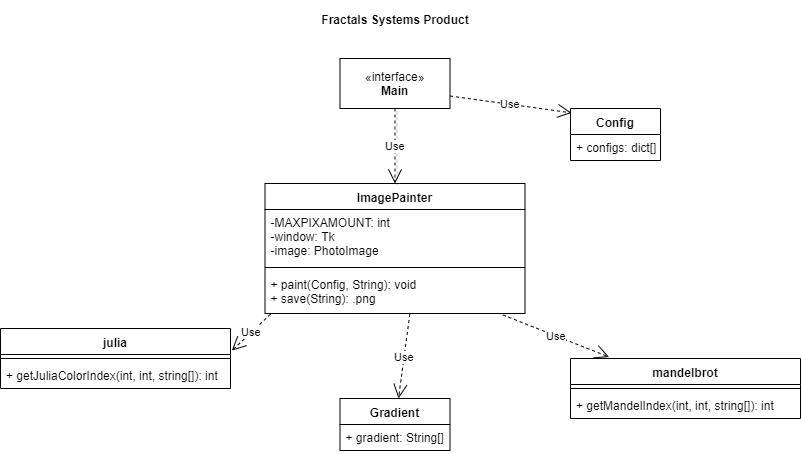

The diagram above was exported from draw.io. Its source (the exported page's mxGraphModel, read from the mxfile embedded in the PNG):
<mxGraphModel dx="971" dy="482" grid="1" gridSize="10" guides="1" tooltips="1" connect="1" arrows="1" fold="1" page="1" pageScale="1" pageWidth="850" pageHeight="1100" math="0" shadow="0">
  <root>
    <mxCell id="0" />
    <mxCell id="1" parent="0" />
    <mxCell id="kfRbyVQexUPtv9ZrUxoJ-1" value="Gradient" style="swimlane;fontStyle=1;align=center;verticalAlign=top;childLayout=stackLayout;horizontal=1;startSize=26;horizontalStack=0;resizeParent=1;resizeParentMax=0;resizeLast=0;collapsible=1;marginBottom=0;" vertex="1" parent="1">
      <mxGeometry x="369.5" y="440" width="110" height="52" as="geometry" />
    </mxCell>
    <mxCell id="kfRbyVQexUPtv9ZrUxoJ-2" value="+ gradient: String[]" style="text;strokeColor=none;fillColor=none;align=left;verticalAlign=top;spacingLeft=4;spacingRight=4;overflow=hidden;rotatable=0;points=[[0,0.5],[1,0.5]];portConstraint=eastwest;" vertex="1" parent="kfRbyVQexUPtv9ZrUxoJ-1">
      <mxGeometry y="26" width="110" height="26" as="geometry" />
    </mxCell>
    <mxCell id="kfRbyVQexUPtv9ZrUxoJ-9" value="Config" style="swimlane;fontStyle=1;align=center;verticalAlign=top;childLayout=stackLayout;horizontal=1;startSize=26;horizontalStack=0;resizeParent=1;resizeParentMax=0;resizeLast=0;collapsible=1;marginBottom=0;" vertex="1" parent="1">
      <mxGeometry x="600" y="150" width="90" height="52" as="geometry" />
    </mxCell>
    <mxCell id="kfRbyVQexUPtv9ZrUxoJ-10" value="+ configs: dict[]" style="text;strokeColor=none;fillColor=none;align=left;verticalAlign=top;spacingLeft=4;spacingRight=4;overflow=hidden;rotatable=0;points=[[0,0.5],[1,0.5]];portConstraint=eastwest;" vertex="1" parent="kfRbyVQexUPtv9ZrUxoJ-9">
      <mxGeometry y="26" width="90" height="26" as="geometry" />
    </mxCell>
    <mxCell id="kfRbyVQexUPtv9ZrUxoJ-11" value="julia" style="swimlane;fontStyle=1;align=center;verticalAlign=top;childLayout=stackLayout;horizontal=1;startSize=26;horizontalStack=0;resizeParent=1;resizeParentMax=0;resizeLast=0;collapsible=1;marginBottom=0;" vertex="1" parent="1">
      <mxGeometry x="30" y="370" width="230" height="60" as="geometry" />
    </mxCell>
    <mxCell id="kfRbyVQexUPtv9ZrUxoJ-13" value="" style="line;strokeWidth=1;fillColor=none;align=left;verticalAlign=middle;spacingTop=-1;spacingLeft=3;spacingRight=3;rotatable=0;labelPosition=right;points=[];portConstraint=eastwest;" vertex="1" parent="kfRbyVQexUPtv9ZrUxoJ-11">
      <mxGeometry y="26" width="230" height="8" as="geometry" />
    </mxCell>
    <mxCell id="kfRbyVQexUPtv9ZrUxoJ-14" value="+ getJuliaColorIndex(int, int, string[]): int" style="text;strokeColor=none;fillColor=none;align=left;verticalAlign=top;spacingLeft=4;spacingRight=4;overflow=hidden;rotatable=0;points=[[0,0.5],[1,0.5]];portConstraint=eastwest;" vertex="1" parent="kfRbyVQexUPtv9ZrUxoJ-11">
      <mxGeometry y="34" width="230" height="26" as="geometry" />
    </mxCell>
    <mxCell id="kfRbyVQexUPtv9ZrUxoJ-19" value="mandelbrot" style="swimlane;fontStyle=1;align=center;verticalAlign=top;childLayout=stackLayout;horizontal=1;startSize=26;horizontalStack=0;resizeParent=1;resizeParentMax=0;resizeLast=0;collapsible=1;marginBottom=0;" vertex="1" parent="1">
      <mxGeometry x="600" y="400" width="230" height="60" as="geometry" />
    </mxCell>
    <mxCell id="kfRbyVQexUPtv9ZrUxoJ-20" value="" style="line;strokeWidth=1;fillColor=none;align=left;verticalAlign=middle;spacingTop=-1;spacingLeft=3;spacingRight=3;rotatable=0;labelPosition=right;points=[];portConstraint=eastwest;" vertex="1" parent="kfRbyVQexUPtv9ZrUxoJ-19">
      <mxGeometry y="26" width="230" height="8" as="geometry" />
    </mxCell>
    <mxCell id="kfRbyVQexUPtv9ZrUxoJ-21" value="+ getMandelIndex(int, int, string[]): int" style="text;strokeColor=none;fillColor=none;align=left;verticalAlign=top;spacingLeft=4;spacingRight=4;overflow=hidden;rotatable=0;points=[[0,0.5],[1,0.5]];portConstraint=eastwest;" vertex="1" parent="kfRbyVQexUPtv9ZrUxoJ-19">
      <mxGeometry y="34" width="230" height="26" as="geometry" />
    </mxCell>
    <mxCell id="kfRbyVQexUPtv9ZrUxoJ-22" value="ImagePainter" style="swimlane;fontStyle=1;align=center;verticalAlign=top;childLayout=stackLayout;horizontal=1;startSize=26;horizontalStack=0;resizeParent=1;resizeParentMax=0;resizeLast=0;collapsible=1;marginBottom=0;" vertex="1" parent="1">
      <mxGeometry x="294.5" y="225" width="260" height="130" as="geometry" />
    </mxCell>
    <mxCell id="kfRbyVQexUPtv9ZrUxoJ-23" value="-MAXPIXAMOUNT: int&#10;-window: Tk&#10;-image: PhotoImage" style="text;strokeColor=none;fillColor=none;align=left;verticalAlign=top;spacingLeft=4;spacingRight=4;overflow=hidden;rotatable=0;points=[[0,0.5],[1,0.5]];portConstraint=eastwest;" vertex="1" parent="kfRbyVQexUPtv9ZrUxoJ-22">
      <mxGeometry y="26" width="260" height="54" as="geometry" />
    </mxCell>
    <mxCell id="kfRbyVQexUPtv9ZrUxoJ-24" value="" style="line;strokeWidth=1;fillColor=none;align=left;verticalAlign=middle;spacingTop=-1;spacingLeft=3;spacingRight=3;rotatable=0;labelPosition=right;points=[];portConstraint=eastwest;" vertex="1" parent="kfRbyVQexUPtv9ZrUxoJ-22">
      <mxGeometry y="80" width="260" height="8" as="geometry" />
    </mxCell>
    <mxCell id="kfRbyVQexUPtv9ZrUxoJ-25" value="+ paint(Config, String): void&#10;+ save(String): .png" style="text;strokeColor=none;fillColor=none;align=left;verticalAlign=top;spacingLeft=4;spacingRight=4;overflow=hidden;rotatable=0;points=[[0,0.5],[1,0.5]];portConstraint=eastwest;" vertex="1" parent="kfRbyVQexUPtv9ZrUxoJ-22">
      <mxGeometry y="88" width="260" height="42" as="geometry" />
    </mxCell>
    <mxCell id="kfRbyVQexUPtv9ZrUxoJ-26" value="«interface»&lt;br&gt;&lt;b&gt;Main&lt;/b&gt;" style="html=1;" vertex="1" parent="1">
      <mxGeometry x="369.5" y="100" width="110" height="50" as="geometry" />
    </mxCell>
    <mxCell id="kfRbyVQexUPtv9ZrUxoJ-29" value="Fractals Systems Product" style="text;align=center;fontStyle=1;verticalAlign=middle;spacingLeft=3;spacingRight=3;strokeColor=none;rotatable=0;points=[[0,0.5],[1,0.5]];portConstraint=eastwest;" vertex="1" parent="1">
      <mxGeometry x="345" y="42" width="160" height="40" as="geometry" />
    </mxCell>
    <mxCell id="kfRbyVQexUPtv9ZrUxoJ-32" value="Use" style="endArrow=open;endSize=12;dashed=1;html=1;exitX=0.021;exitY=1.017;exitDx=0;exitDy=0;exitPerimeter=0;entryX=1.006;entryY=0.368;entryDx=0;entryDy=0;entryPerimeter=0;" edge="1" parent="1" source="kfRbyVQexUPtv9ZrUxoJ-25" target="kfRbyVQexUPtv9ZrUxoJ-11">
      <mxGeometry width="160" relative="1" as="geometry">
        <mxPoint x="30" y="510" as="sourcePoint" />
        <mxPoint x="190" y="510" as="targetPoint" />
      </mxGeometry>
    </mxCell>
    <mxCell id="kfRbyVQexUPtv9ZrUxoJ-33" value="Use" style="endArrow=open;endSize=12;dashed=1;html=1;exitX=0.915;exitY=1.034;exitDx=0;exitDy=0;exitPerimeter=0;entryX=0.168;entryY=-0.025;entryDx=0;entryDy=0;entryPerimeter=0;" edge="1" parent="1" source="kfRbyVQexUPtv9ZrUxoJ-25" target="kfRbyVQexUPtv9ZrUxoJ-19">
      <mxGeometry width="160" relative="1" as="geometry">
        <mxPoint x="30" y="550" as="sourcePoint" />
        <mxPoint x="190" y="550" as="targetPoint" />
      </mxGeometry>
    </mxCell>
    <mxCell id="kfRbyVQexUPtv9ZrUxoJ-36" value="Use" style="endArrow=open;endSize=12;dashed=1;html=1;exitX=0.557;exitY=1.017;exitDx=0;exitDy=0;exitPerimeter=0;" edge="1" parent="1" source="kfRbyVQexUPtv9ZrUxoJ-25" target="kfRbyVQexUPtv9ZrUxoJ-1">
      <mxGeometry width="160" relative="1" as="geometry">
        <mxPoint x="30" y="580" as="sourcePoint" />
        <mxPoint x="190" y="580" as="targetPoint" />
      </mxGeometry>
    </mxCell>
    <mxCell id="kfRbyVQexUPtv9ZrUxoJ-37" value="Use" style="endArrow=open;endSize=12;dashed=1;html=1;exitX=1;exitY=0.75;exitDx=0;exitDy=0;entryX=0.012;entryY=0.084;entryDx=0;entryDy=0;entryPerimeter=0;" edge="1" parent="1" source="kfRbyVQexUPtv9ZrUxoJ-26" target="kfRbyVQexUPtv9ZrUxoJ-9">
      <mxGeometry width="160" relative="1" as="geometry">
        <mxPoint x="30" y="520" as="sourcePoint" />
        <mxPoint x="760" y="260" as="targetPoint" />
      </mxGeometry>
    </mxCell>
    <mxCell id="kfRbyVQexUPtv9ZrUxoJ-39" value="Use" style="endArrow=open;endSize=12;dashed=1;html=1;exitX=0.5;exitY=1;exitDx=0;exitDy=0;shadow=1;" edge="1" parent="1" source="kfRbyVQexUPtv9ZrUxoJ-26" target="kfRbyVQexUPtv9ZrUxoJ-22">
      <mxGeometry width="160" relative="1" as="geometry">
        <mxPoint x="30" y="520" as="sourcePoint" />
        <mxPoint x="190" y="520" as="targetPoint" />
      </mxGeometry>
    </mxCell>
  </root>
</mxGraphModel>